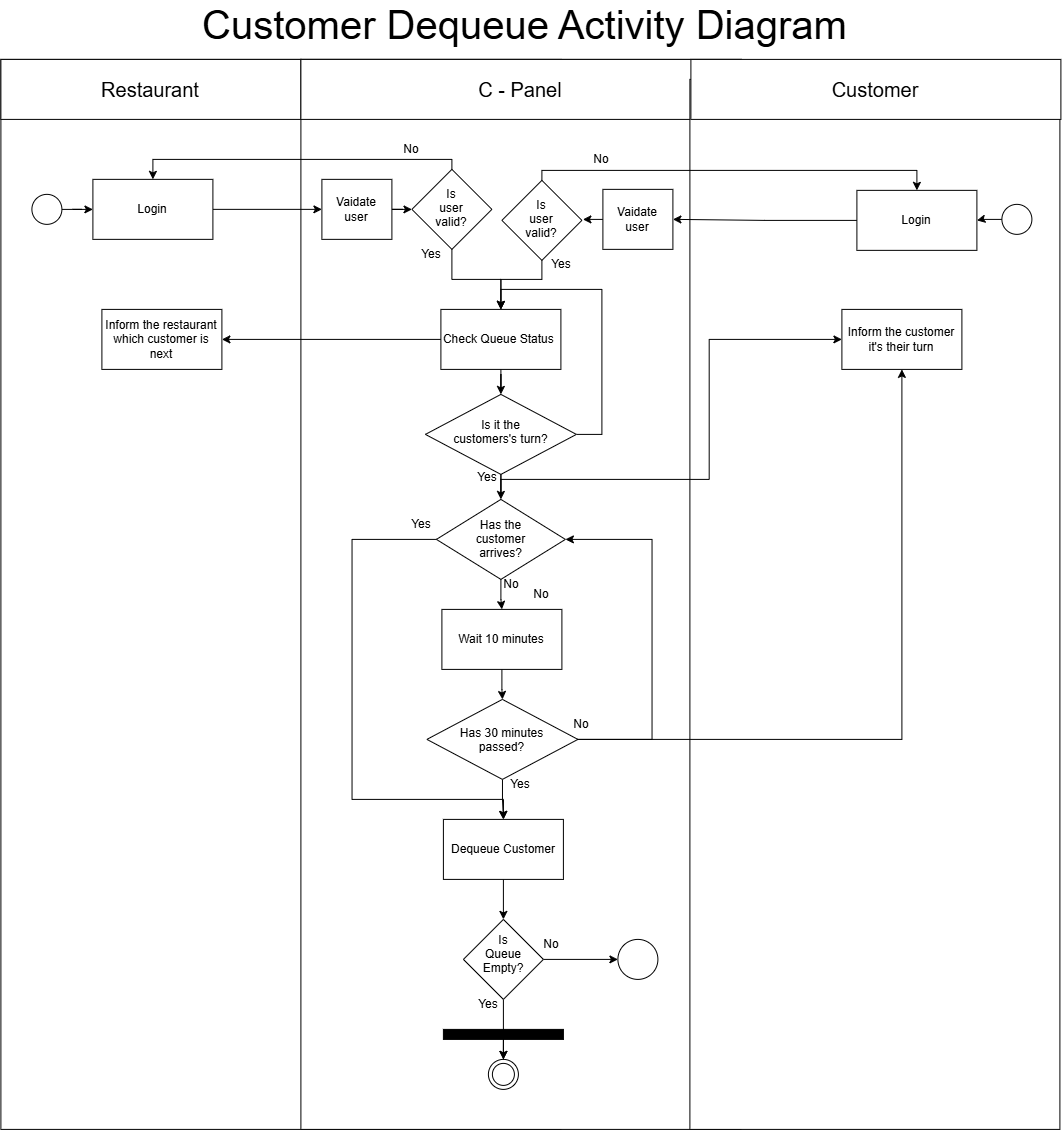

The diagram above was exported from draw.io. Its source (the exported page's mxGraphModel, read from the mxfile embedded in the PNG):
<mxGraphModel dx="2571" dy="940" grid="1" gridSize="10" guides="1" tooltips="1" connect="1" arrows="1" fold="1" page="1" pageScale="1" pageWidth="1100" pageHeight="850" math="0" shadow="0">
  <root>
    <mxCell id="0" />
    <mxCell id="1" parent="0" />
    <mxCell id="do57CEUFG-K4DsCAqd1J-1" parent="1" style="text;html=1;whiteSpace=wrap;strokeColor=none;fillColor=none;align=center;verticalAlign=middle;rounded=0;fontSize=40;" value="Customer Dequeue Activity Diagram&amp;nbsp;" vertex="1">
      <mxGeometry height="30" width="1040" x="-1071" y="30" as="geometry" />
    </mxCell>
    <mxCell id="E-YDFc3vDgVPrYxuB_AC-1" parent="1" style="rounded=0;whiteSpace=wrap;html=1;" value="" vertex="1">
      <mxGeometry height="1070" width="560" x="-1081" y="80" as="geometry" />
    </mxCell>
    <mxCell id="E-YDFc3vDgVPrYxuB_AC-2" parent="1" style="rounded=0;whiteSpace=wrap;html=1;" value="" vertex="1">
      <mxGeometry height="1070" width="440" x="-781" y="80" as="geometry" />
    </mxCell>
    <mxCell id="E-YDFc3vDgVPrYxuB_AC-3" parent="1" style="rounded=0;whiteSpace=wrap;html=1;fontSize=20;" value="Restaurant" vertex="1">
      <mxGeometry height="60" width="300" x="-1081" y="80" as="geometry" />
    </mxCell>
    <mxCell id="E-YDFc3vDgVPrYxuB_AC-4" parent="1" style="rounded=0;whiteSpace=wrap;html=1;fontSize=20;" value="C - Panel" vertex="1">
      <mxGeometry height="60" width="440" x="-781" y="80" as="geometry" />
    </mxCell>
    <mxCell id="E-YDFc3vDgVPrYxuB_AC-5" parent="1" style="rounded=0;whiteSpace=wrap;html=1;" value="" vertex="1">
      <mxGeometry height="1050" width="370" x="-392" y="100" as="geometry" />
    </mxCell>
    <mxCell id="E-YDFc3vDgVPrYxuB_AC-6" parent="1" style="rounded=0;whiteSpace=wrap;html=1;fontSize=20;" value="Customer" vertex="1">
      <mxGeometry height="60" width="370" x="-391" y="80" as="geometry" />
    </mxCell>
    <mxCell id="nRhVvyIiJYuPfgseRXCJ-1" edge="1" parent="1" style="edgeStyle=orthogonalEdgeStyle;rounded=0;orthogonalLoop=1;jettySize=auto;html=1;">
      <mxGeometry relative="1" as="geometry">
        <mxPoint x="-869" y="229.96000000000004" as="sourcePoint" />
        <mxPoint x="-760" y="229.96000000000004" as="targetPoint" />
      </mxGeometry>
    </mxCell>
    <mxCell id="nRhVvyIiJYuPfgseRXCJ-2" edge="1" parent="1" style="edgeStyle=orthogonalEdgeStyle;rounded=0;orthogonalLoop=1;jettySize=auto;html=1;" target="nRhVvyIiJYuPfgseRXCJ-4" value="">
      <mxGeometry relative="1" as="geometry">
        <mxPoint x="-700" y="229.96000000000004" as="sourcePoint" />
        <mxPoint x="-510" y="229.96000000000004" as="targetPoint" />
      </mxGeometry>
    </mxCell>
    <mxCell id="nRhVvyIiJYuPfgseRXCJ-3" edge="1" parent="1" source="nRhVvyIiJYuPfgseRXCJ-4" style="edgeStyle=orthogonalEdgeStyle;rounded=0;orthogonalLoop=1;jettySize=auto;html=1;entryX=0.5;entryY=0;entryDx=0;entryDy=0;">
      <mxGeometry relative="1" as="geometry">
        <Array as="points">
          <mxPoint x="-629.96" y="180" />
          <mxPoint x="-929" y="180" />
        </Array>
        <mxPoint x="-929" y="199.96000000000004" as="targetPoint" />
      </mxGeometry>
    </mxCell>
    <mxCell id="oi8V8xN_JVIbkEfVZYdf-4" edge="1" parent="1" source="nRhVvyIiJYuPfgseRXCJ-4" style="edgeStyle=orthogonalEdgeStyle;rounded=0;orthogonalLoop=1;jettySize=auto;html=1;" target="oi8V8xN_JVIbkEfVZYdf-3">
      <mxGeometry relative="1" as="geometry" />
    </mxCell>
    <mxCell id="nRhVvyIiJYuPfgseRXCJ-4" parent="1" style="rhombus;whiteSpace=wrap;html=1;shapeInside=1;" value="Is user valid?" vertex="1">
      <mxGeometry height="80" width="80" x="-670" y="189.96000000000004" as="geometry" />
    </mxCell>
    <mxCell id="nRhVvyIiJYuPfgseRXCJ-5" parent="1" style="rounded=0;whiteSpace=wrap;html=1;" value="Login" vertex="1">
      <mxGeometry height="60" width="120" x="-989" y="199.96000000000004" as="geometry" />
    </mxCell>
    <mxCell id="nRhVvyIiJYuPfgseRXCJ-6" parent="1" style="rounded=0;whiteSpace=wrap;html=1;" value="Vaidate&lt;div&gt;user&lt;/div&gt;" vertex="1">
      <mxGeometry height="60" width="70" x="-760" y="199.96000000000004" as="geometry" />
    </mxCell>
    <mxCell id="nRhVvyIiJYuPfgseRXCJ-7" edge="1" parent="1" source="nRhVvyIiJYuPfgseRXCJ-8" style="edgeStyle=orthogonalEdgeStyle;rounded=0;orthogonalLoop=1;jettySize=auto;html=1;" target="nRhVvyIiJYuPfgseRXCJ-5" value="">
      <mxGeometry relative="1" as="geometry" />
    </mxCell>
    <mxCell id="nRhVvyIiJYuPfgseRXCJ-8" parent="1" style="ellipse;whiteSpace=wrap;html=1;shapeInside=1;aspect=fixed;" value="" vertex="1">
      <mxGeometry height="30" width="30" x="-1050" y="214.96000000000004" as="geometry" />
    </mxCell>
    <mxCell id="nRhVvyIiJYuPfgseRXCJ-9" edge="1" parent="1" source="nRhVvyIiJYuPfgseRXCJ-10" style="edgeStyle=orthogonalEdgeStyle;rounded=0;orthogonalLoop=1;jettySize=auto;html=1;" target="nRhVvyIiJYuPfgseRXCJ-12" value="">
      <mxGeometry relative="1" as="geometry" />
    </mxCell>
    <mxCell id="nRhVvyIiJYuPfgseRXCJ-10" parent="1" style="ellipse;whiteSpace=wrap;html=1;shapeInside=1;aspect=fixed;" value="" vertex="1">
      <mxGeometry height="30" width="30" x="-80" y="224.96000000000004" as="geometry" />
    </mxCell>
    <mxCell id="nRhVvyIiJYuPfgseRXCJ-11" edge="1" parent="1" source="nRhVvyIiJYuPfgseRXCJ-12" style="edgeStyle=orthogonalEdgeStyle;rounded=0;orthogonalLoop=1;jettySize=auto;html=1;entryX=1;entryY=0.5;entryDx=0;entryDy=0;" target="nRhVvyIiJYuPfgseRXCJ-14">
      <mxGeometry relative="1" as="geometry" />
    </mxCell>
    <mxCell id="nRhVvyIiJYuPfgseRXCJ-12" parent="1" style="rounded=0;whiteSpace=wrap;html=1;" value="Login" vertex="1">
      <mxGeometry height="60" width="120" x="-225" y="210.96000000000004" as="geometry" />
    </mxCell>
    <mxCell id="nRhVvyIiJYuPfgseRXCJ-13" edge="1" parent="1" source="nRhVvyIiJYuPfgseRXCJ-14" style="edgeStyle=orthogonalEdgeStyle;rounded=0;orthogonalLoop=1;jettySize=auto;html=1;" target="nRhVvyIiJYuPfgseRXCJ-16" value="">
      <mxGeometry relative="1" as="geometry" />
    </mxCell>
    <mxCell id="nRhVvyIiJYuPfgseRXCJ-14" parent="1" style="rounded=0;whiteSpace=wrap;html=1;" value="Vaidate&lt;div&gt;user&lt;/div&gt;" vertex="1">
      <mxGeometry height="60" width="70" x="-479" y="209.96000000000004" as="geometry" />
    </mxCell>
    <mxCell id="nRhVvyIiJYuPfgseRXCJ-15" edge="1" parent="1" source="nRhVvyIiJYuPfgseRXCJ-16" style="edgeStyle=orthogonalEdgeStyle;rounded=0;orthogonalLoop=1;jettySize=auto;html=1;entryX=0.5;entryY=0;entryDx=0;entryDy=0;" target="nRhVvyIiJYuPfgseRXCJ-12">
      <mxGeometry relative="1" as="geometry">
        <Array as="points">
          <mxPoint x="-540" y="190.96000000000004" />
          <mxPoint x="-165" y="190.96000000000004" />
        </Array>
      </mxGeometry>
    </mxCell>
    <mxCell id="oi8V8xN_JVIbkEfVZYdf-5" edge="1" parent="1" source="nRhVvyIiJYuPfgseRXCJ-16" style="edgeStyle=orthogonalEdgeStyle;rounded=0;orthogonalLoop=1;jettySize=auto;html=1;entryX=0.5;entryY=0;entryDx=0;entryDy=0;" target="oi8V8xN_JVIbkEfVZYdf-3">
      <mxGeometry relative="1" as="geometry">
        <Array as="points">
          <mxPoint x="-540" y="300" />
          <mxPoint x="-581" y="300" />
        </Array>
      </mxGeometry>
    </mxCell>
    <mxCell id="nRhVvyIiJYuPfgseRXCJ-16" parent="1" style="rhombus;whiteSpace=wrap;html=1;shapeInside=1;" value="Is user valid?" vertex="1">
      <mxGeometry height="80" width="80" x="-580" y="200.96000000000004" as="geometry" />
    </mxCell>
    <mxCell id="oi8V8xN_JVIbkEfVZYdf-1" parent="1" style="text;html=1;whiteSpace=wrap;strokeColor=none;fillColor=none;align=center;verticalAlign=middle;rounded=0;" value="No" vertex="1">
      <mxGeometry height="30" width="60" x="-510" y="165" as="geometry" />
    </mxCell>
    <mxCell id="oi8V8xN_JVIbkEfVZYdf-2" parent="1" style="text;html=1;whiteSpace=wrap;strokeColor=none;fillColor=none;align=center;verticalAlign=middle;rounded=0;" value="No" vertex="1">
      <mxGeometry height="30" width="60" x="-700" y="155" as="geometry" />
    </mxCell>
    <mxCell id="oi8V8xN_JVIbkEfVZYdf-7" edge="1" parent="1" source="oi8V8xN_JVIbkEfVZYdf-3" style="edgeStyle=orthogonalEdgeStyle;rounded=0;orthogonalLoop=1;jettySize=auto;html=1;" target="oi8V8xN_JVIbkEfVZYdf-6" value="">
      <mxGeometry relative="1" as="geometry" />
    </mxCell>
    <mxCell id="G7RIbqATNU-366Dgaikm-4" edge="1" parent="1" source="oi8V8xN_JVIbkEfVZYdf-3" style="edgeStyle=orthogonalEdgeStyle;rounded=0;orthogonalLoop=1;jettySize=auto;html=1;" target="G7RIbqATNU-366Dgaikm-3" value="">
      <mxGeometry relative="1" as="geometry" />
    </mxCell>
    <mxCell id="oi8V8xN_JVIbkEfVZYdf-3" parent="1" style="rounded=0;whiteSpace=wrap;html=1;" value="Check Queue Status&amp;nbsp;" vertex="1">
      <mxGeometry height="60" width="120" x="-641" y="330" as="geometry" />
    </mxCell>
    <mxCell id="oi8V8xN_JVIbkEfVZYdf-6" parent="1" style="whiteSpace=wrap;html=1;rounded=0;" value="Inform the restaurant which customer is next" vertex="1">
      <mxGeometry height="60" width="120" x="-980" y="330" as="geometry" />
    </mxCell>
    <mxCell id="oi8V8xN_JVIbkEfVZYdf-8" parent="1" style="rounded=0;whiteSpace=wrap;html=1;" value="Inform the customer it's their turn" vertex="1">
      <mxGeometry height="60" width="120" x="-240" y="330" as="geometry" />
    </mxCell>
    <mxCell id="oi8V8xN_JVIbkEfVZYdf-17" edge="1" parent="1" source="oi8V8xN_JVIbkEfVZYdf-14" style="edgeStyle=orthogonalEdgeStyle;rounded=0;orthogonalLoop=1;jettySize=auto;html=1;" target="oi8V8xN_JVIbkEfVZYdf-15" value="">
      <mxGeometry relative="1" as="geometry" />
    </mxCell>
    <mxCell id="oi8V8xN_JVIbkEfVZYdf-28" edge="1" parent="1" source="oi8V8xN_JVIbkEfVZYdf-14" style="edgeStyle=orthogonalEdgeStyle;rounded=0;orthogonalLoop=1;jettySize=auto;html=1;entryX=0.5;entryY=0;entryDx=0;entryDy=0;" target="oi8V8xN_JVIbkEfVZYdf-22">
      <mxGeometry relative="1" as="geometry">
        <Array as="points">
          <mxPoint x="-729.92" y="560" />
          <mxPoint x="-729.92" y="820" />
          <mxPoint x="-578.54" y="820" />
        </Array>
      </mxGeometry>
    </mxCell>
    <mxCell id="oi8V8xN_JVIbkEfVZYdf-14" parent="1" style="rhombus;whiteSpace=wrap;html=1;shapeInside=1;" value="Has the customer arrives?" vertex="1">
      <mxGeometry height="80" width="129" x="-645.5" y="520" as="geometry" />
    </mxCell>
    <mxCell id="oi8V8xN_JVIbkEfVZYdf-18" edge="1" parent="1" source="oi8V8xN_JVIbkEfVZYdf-15" style="edgeStyle=orthogonalEdgeStyle;rounded=0;orthogonalLoop=1;jettySize=auto;html=1;" target="oi8V8xN_JVIbkEfVZYdf-16" value="">
      <mxGeometry relative="1" as="geometry" />
    </mxCell>
    <mxCell id="oi8V8xN_JVIbkEfVZYdf-15" parent="1" style="rounded=0;whiteSpace=wrap;html=1;" value="Wait 10 minutes" vertex="1">
      <mxGeometry height="60" width="120" x="-640" y="630" as="geometry" />
    </mxCell>
    <mxCell id="oi8V8xN_JVIbkEfVZYdf-20" edge="1" parent="1" source="oi8V8xN_JVIbkEfVZYdf-16" style="edgeStyle=orthogonalEdgeStyle;rounded=0;orthogonalLoop=1;jettySize=auto;html=1;" target="oi8V8xN_JVIbkEfVZYdf-8">
      <mxGeometry relative="1" as="geometry" />
    </mxCell>
    <mxCell id="oi8V8xN_JVIbkEfVZYdf-21" edge="1" parent="1" source="oi8V8xN_JVIbkEfVZYdf-16" style="edgeStyle=orthogonalEdgeStyle;rounded=0;orthogonalLoop=1;jettySize=auto;html=1;entryX=1;entryY=0.5;entryDx=0;entryDy=0;" target="oi8V8xN_JVIbkEfVZYdf-14">
      <mxGeometry relative="1" as="geometry">
        <Array as="points">
          <mxPoint x="-429.92" y="760" />
          <mxPoint x="-429.92" y="560" />
        </Array>
      </mxGeometry>
    </mxCell>
    <mxCell id="oi8V8xN_JVIbkEfVZYdf-27" edge="1" parent="1" source="oi8V8xN_JVIbkEfVZYdf-16" style="edgeStyle=orthogonalEdgeStyle;rounded=0;orthogonalLoop=1;jettySize=auto;html=1;" target="oi8V8xN_JVIbkEfVZYdf-22" value="">
      <mxGeometry relative="1" as="geometry" />
    </mxCell>
    <mxCell id="oi8V8xN_JVIbkEfVZYdf-16" parent="1" style="rhombus;whiteSpace=wrap;html=1;shapeInside=1;" value="Has 30 minutes passed?" vertex="1">
      <mxGeometry height="80" width="151" x="-655" y="720" as="geometry" />
    </mxCell>
    <mxCell id="vIPpTdxFn5XlKYwXnweY-2" edge="1" parent="1" source="oi8V8xN_JVIbkEfVZYdf-22" style="edgeStyle=orthogonalEdgeStyle;rounded=0;orthogonalLoop=1;jettySize=auto;html=1;" target="vIPpTdxFn5XlKYwXnweY-1" value="">
      <mxGeometry relative="1" as="geometry" />
    </mxCell>
    <mxCell id="oi8V8xN_JVIbkEfVZYdf-22" parent="1" style="rounded=0;whiteSpace=wrap;html=1;" value="Dequeue Customer" vertex="1">
      <mxGeometry height="60" width="120" x="-638.5" y="840" as="geometry" />
    </mxCell>
    <mxCell id="yx-oXqnJYGn94bvin9nM-1" parent="1" style="ellipse;shape=doubleEllipse;whiteSpace=wrap;html=1;aspect=fixed;" value="" vertex="1">
      <mxGeometry height="30" width="30" x="-593.5" y="1080" as="geometry" />
    </mxCell>
    <mxCell id="yx-oXqnJYGn94bvin9nM-6" edge="1" parent="1" source="yx-oXqnJYGn94bvin9nM-2" style="edgeStyle=orthogonalEdgeStyle;rounded=0;orthogonalLoop=1;jettySize=auto;html=1;" target="yx-oXqnJYGn94bvin9nM-1" value="">
      <mxGeometry relative="1" as="geometry" />
    </mxCell>
    <mxCell id="yx-oXqnJYGn94bvin9nM-2" parent="1" style="rounded=0;whiteSpace=wrap;html=1;fillColor=#000000;" value="" vertex="1">
      <mxGeometry height="10" width="120" x="-638.5" y="1050" as="geometry" />
    </mxCell>
    <mxCell id="yx-oXqnJYGn94bvin9nM-7" parent="1" style="text;html=1;whiteSpace=wrap;strokeColor=none;fillColor=none;align=center;verticalAlign=middle;rounded=0;" value="Yes" vertex="1">
      <mxGeometry height="30" width="60" x="-680" y="259.96" as="geometry" />
    </mxCell>
    <mxCell id="yx-oXqnJYGn94bvin9nM-8" parent="1" style="text;html=1;whiteSpace=wrap;strokeColor=none;fillColor=none;align=center;verticalAlign=middle;rounded=0;" value="No" vertex="1">
      <mxGeometry height="30" width="60" x="-600.04" y="590" as="geometry" />
    </mxCell>
    <mxCell id="yx-oXqnJYGn94bvin9nM-9" parent="1" style="text;html=1;whiteSpace=wrap;strokeColor=none;fillColor=none;align=center;verticalAlign=middle;rounded=0;" value="No" vertex="1">
      <mxGeometry height="30" width="60" x="-530" y="730" as="geometry" />
    </mxCell>
    <mxCell id="yx-oXqnJYGn94bvin9nM-10" parent="1" style="text;html=1;whiteSpace=wrap;strokeColor=none;fillColor=none;align=center;verticalAlign=middle;rounded=0;" value="Yes" vertex="1">
      <mxGeometry height="30" width="60" x="-550" y="269.96" as="geometry" />
    </mxCell>
    <mxCell id="yx-oXqnJYGn94bvin9nM-11" parent="1" style="text;html=1;whiteSpace=wrap;strokeColor=none;fillColor=none;align=center;verticalAlign=middle;rounded=0;" value="Yes" vertex="1">
      <mxGeometry height="30" width="60" x="-690" y="530" as="geometry" />
    </mxCell>
    <mxCell id="yx-oXqnJYGn94bvin9nM-12" parent="1" style="text;html=1;whiteSpace=wrap;strokeColor=none;fillColor=none;align=center;verticalAlign=middle;rounded=0;" value="Yes" vertex="1">
      <mxGeometry height="30" width="60" x="-591" y="790" as="geometry" />
    </mxCell>
    <mxCell id="vIPpTdxFn5XlKYwXnweY-4" edge="1" parent="1" source="vIPpTdxFn5XlKYwXnweY-1" style="edgeStyle=orthogonalEdgeStyle;rounded=0;orthogonalLoop=1;jettySize=auto;html=1;" target="vIPpTdxFn5XlKYwXnweY-3" value="">
      <mxGeometry relative="1" as="geometry" />
    </mxCell>
    <mxCell id="vIPpTdxFn5XlKYwXnweY-5" edge="1" parent="1" source="vIPpTdxFn5XlKYwXnweY-1" style="edgeStyle=orthogonalEdgeStyle;rounded=0;orthogonalLoop=1;jettySize=auto;html=1;" target="yx-oXqnJYGn94bvin9nM-1" value="">
      <mxGeometry relative="1" as="geometry" />
    </mxCell>
    <mxCell id="vIPpTdxFn5XlKYwXnweY-1" parent="1" style="rhombus;whiteSpace=wrap;html=1;shapeInside=1;rounded=0;" value="Is Queue Empty?" vertex="1">
      <mxGeometry height="80" width="80" x="-618.5" y="940" as="geometry" />
    </mxCell>
    <mxCell id="vIPpTdxFn5XlKYwXnweY-3" parent="1" style="ellipse;whiteSpace=wrap;html=1;shapeInside=1;rounded=0;" value="" vertex="1">
      <mxGeometry height="40" width="40" x="-464" y="960" as="geometry" />
    </mxCell>
    <mxCell id="vIPpTdxFn5XlKYwXnweY-6" parent="1" style="text;html=1;whiteSpace=wrap;strokeColor=none;fillColor=none;align=center;verticalAlign=middle;rounded=0;" value="Yes" vertex="1">
      <mxGeometry height="30" width="60" x="-623.5" y="1010" as="geometry" />
    </mxCell>
    <mxCell id="vIPpTdxFn5XlKYwXnweY-7" parent="1" style="text;html=1;whiteSpace=wrap;strokeColor=none;fillColor=none;align=center;verticalAlign=middle;rounded=0;" value="No" vertex="1">
      <mxGeometry height="30" width="60" x="-560" y="950" as="geometry" />
    </mxCell>
    <mxCell id="G7RIbqATNU-366Dgaikm-5" edge="1" parent="1" source="G7RIbqATNU-366Dgaikm-3" style="edgeStyle=orthogonalEdgeStyle;rounded=0;orthogonalLoop=1;jettySize=auto;html=1;entryX=0.5;entryY=0;entryDx=0;entryDy=0;" target="oi8V8xN_JVIbkEfVZYdf-14" value="">
      <mxGeometry relative="1" as="geometry" />
    </mxCell>
    <mxCell id="G7RIbqATNU-366Dgaikm-7" edge="1" parent="1" source="G7RIbqATNU-366Dgaikm-3" style="edgeStyle=orthogonalEdgeStyle;rounded=0;orthogonalLoop=1;jettySize=auto;html=1;entryX=0.5;entryY=0;entryDx=0;entryDy=0;" target="oi8V8xN_JVIbkEfVZYdf-3">
      <mxGeometry relative="1" as="geometry">
        <Array as="points">
          <mxPoint x="-480" y="455.02" />
          <mxPoint x="-480" y="310" />
          <mxPoint x="-581.02" y="310" />
        </Array>
      </mxGeometry>
    </mxCell>
    <mxCell id="G7RIbqATNU-366Dgaikm-10" edge="1" parent="1" source="G7RIbqATNU-366Dgaikm-3" style="edgeStyle=orthogonalEdgeStyle;rounded=0;orthogonalLoop=1;jettySize=auto;html=1;entryX=0;entryY=0.5;entryDx=0;entryDy=0;" target="oi8V8xN_JVIbkEfVZYdf-8">
      <mxGeometry relative="1" as="geometry">
        <Array as="points">
          <mxPoint x="-581" y="500.03" />
          <mxPoint x="-372.74" y="500.03" />
          <mxPoint x="-372.74" y="360.03" />
        </Array>
      </mxGeometry>
    </mxCell>
    <mxCell id="G7RIbqATNU-366Dgaikm-3" parent="1" style="rhombus;whiteSpace=wrap;html=1;shapeInside=1;" value="Is it the customers's turn?" vertex="1">
      <mxGeometry height="80" width="151" x="-656.5" y="415" as="geometry" />
    </mxCell>
    <mxCell id="G7RIbqATNU-366Dgaikm-6" parent="1" style="text;html=1;whiteSpace=wrap;strokeColor=none;fillColor=none;align=center;verticalAlign=middle;rounded=0;" value="Yes" vertex="1">
      <mxGeometry height="30" width="60" x="-624" y="483" as="geometry" />
    </mxCell>
    <mxCell id="G7RIbqATNU-366Dgaikm-8" parent="1" style="text;html=1;whiteSpace=wrap;strokeColor=none;fillColor=none;align=center;verticalAlign=middle;rounded=0;" value="No" vertex="1">
      <mxGeometry height="30" width="60" x="-570" y="600" as="geometry" />
    </mxCell>
  </root>
</mxGraphModel>